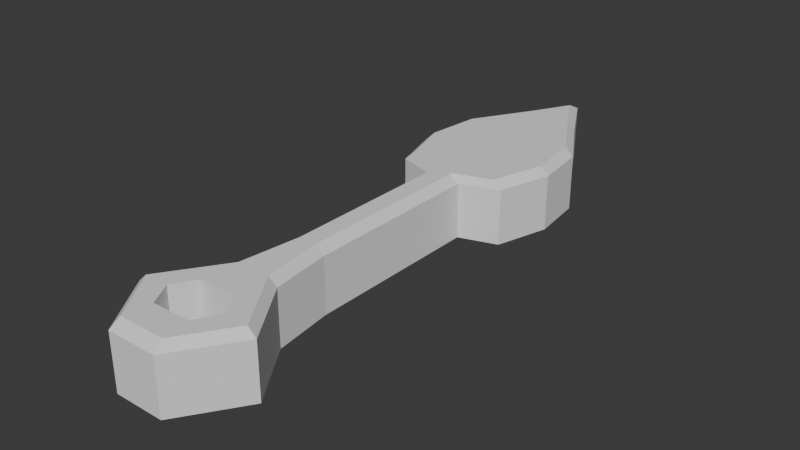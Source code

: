 # Source: ClockHand.blend  (saved by Blender 4.0.36; exported with 4.5.12 LTS)
import bpy
from mathutils import Matrix  # noqa: F401  (used for matrix-valued properties, if any)

bpy.ops.wm.read_factory_settings(use_empty=True)
scene = bpy.context.scene
scene.name = 'Scene'

# ---- collections
col_collection = bpy.data.collections.new('Collection'); scene.collection.children.link(col_collection)

# ---- world
world_world = bpy.data.worlds.new('World'); scene.world = world_world
world_world.use_nodes = True; world_world.node_tree.nodes.clear()
_N = world_world.node_tree.nodes; _L = world_world.node_tree.links
n0 = _N.new('ShaderNodeOutputWorld'); n0.name = 'World Output'; n0.location = (300, 300)
n1 = _N.new('ShaderNodeBackground'); n1.name = 'Background'; n1.location = (10, 300)
n1.inputs[0].default_value = (0.05088, 0.05088, 0.05088, 1.0)
_L.new(n1.outputs[0], n0.inputs[0])
n0.is_active_output = True
world_world.color = (0.05088, 0.05088, 0.05088)
world_world.use_sun_shadow = False
world_world.sun_shadow_jitter_overblur = 0.0

# ---- meshes
me_cube_001 = bpy.data.meshes.new('Cube.001')
me_cube_001.from_pydata([(-0.07123, -0.7707, 0.1179), (-0.07123, -0.7707, -0.1179), (-0.1094, 1.092, -0.1179), (0.07123, -0.7707, 0.1179), (0.07123, -0.7707, -0.1179), (0.1094, 1.092, -0.1179), (-0.07123, -0.6013, 0.1179), (-0.1179, -0.686, 0.1179), (-0.1179, -0.686, -0.1179), (-0.07123, -0.6013, -0.1179), (-0.06524, -0.2416, -0.1179), (-0.06524, -0.01934, -0.1179), (-0.06524, 0.2029, -0.1179), (-0.06524, 0.4251, -0.1179), (-0.2073, 0.4713, -0.1179), (-0.242, 0.8696, -0.1179), (0.1179, -0.686, 0.1179), (0.07123, -0.6013, 0.1179), (0.242, 0.8696, -0.1179), (0.2073, 0.4713, -0.1179), (0.06524, 0.4251, -0.1179), (0.06524, 0.2029, -0.1179), (0.06524, -0.01934, -0.1179), (0.06524, -0.2416, -0.1179), (0.07123, -0.6013, -0.1179), (0.1179, -0.686, -0.1179), (0.242, -0.686, -0.1179), (0.09263, -0.9082, -0.1179), (-0.09263, -0.9082, -0.1179), (-0.242, -0.686, -0.1179), (-0.09263, -0.4638, -0.1179), (0.09263, -0.4638, -0.1179), (-0.2658, 0.6704, -0.1179), (0.2658, 0.6704, -0.1179), (9.946e-10, 1.292, -0.1179), (-0.1094, 1.092, 0.08814), (-0.07662, 1.092, 0.1179), (0.07662, 1.092, 0.1179), (0.1094, 1.092, 0.08814), (-0.2093, 0.8696, 0.1179), (-0.242, 0.8696, 0.08814), (-0.1746, 0.4713, 0.1179), (-0.2073, 0.4713, 0.08814), (-0.03382, 0.4251, 0.1179), (-0.06524, 0.4251, 0.08814), (-0.03412, 0.2029, 0.1179), (-0.06524, 0.2029, 0.08814), (-0.03431, -0.01934, 0.1179), (-0.06524, -0.01934, 0.08814), (-0.03441, -0.2416, 0.1179), (-0.06524, -0.2416, 0.08814), (0.03441, -0.2416, 0.1179), (0.06524, -0.2416, 0.08814), (0.03431, -0.01934, 0.1179), (0.06524, -0.01934, 0.08814), (0.03412, 0.2029, 0.1179), (0.06524, 0.2029, 0.08814), (0.03382, 0.4251, 0.1179), (0.06524, 0.4251, 0.08814), (0.1746, 0.4713, 0.1179), (0.2073, 0.4713, 0.08814), (0.242, 0.8696, 0.08814), (0.2093, 0.8696, 0.1179), (-0.242, -0.686, 0.08814), (-0.2098, -0.686, 0.1179), (-0.08665, -0.8698, 0.1179), (-0.09263, -0.9082, 0.08814), (0.08665, -0.8698, 0.1179), (0.09263, -0.9082, 0.08814), (-0.06218, -0.4666, 0.1179), (-0.09263, -0.4638, 0.08814), (0.2098, -0.686, 0.1179), (0.242, -0.686, 0.08814), (0.06218, -0.4666, 0.1179), (0.09263, -0.4638, 0.08814), (-0.2658, 0.6704, 0.08814), (-0.2332, 0.6704, 0.1179), (0.2658, 0.6704, 0.08814), (0.2332, 0.6704, 0.1179), (1.863e-09, 1.232, 0.1179), (9.946e-10, 1.292, 0.08814)], [], [(37, 79, 36), (36, 39, 62, 37), (3, 67, 71, 16), (0, 65, 67, 3), (24, 17, 6, 9), (25, 16, 17, 24), (5, 18, 15, 2), (33, 19, 14, 32), (19, 20, 13, 14), (20, 21, 12, 13), (21, 22, 11, 12), (22, 23, 10, 11), (23, 31, 30, 10), (4, 3, 16, 25), (40, 35, 2, 15), (44, 42, 14, 13), (46, 44, 13, 12), (48, 46, 12, 11), (50, 48, 11, 10), (70, 50, 10, 30), (52, 74, 31, 23), (1, 0, 3, 4), (39, 76, 78, 62), (61, 77, 33, 18), (77, 60, 19, 33), (60, 58, 20, 19), (58, 56, 21, 20), (56, 54, 22, 21), (54, 52, 23, 22), (6, 69, 64, 7), (68, 66, 28, 27), (49, 69, 73, 51), (47, 49, 51, 53), (45, 47, 53, 55), (43, 45, 55, 57), (41, 43, 57, 59), (42, 75, 32, 14), (66, 63, 29, 28), (25, 26, 27, 4), (72, 68, 27, 26), (4, 27, 28, 1), (63, 70, 30, 29), (1, 28, 29, 8), (8, 29, 30, 9), (17, 73, 69, 6), (74, 72, 26, 31), (24, 31, 26, 25), (9, 30, 31, 24), (16, 71, 73, 17), (9, 6, 7, 8), (8, 7, 0, 1), (76, 41, 59, 78), (7, 64, 65, 0), (75, 40, 15, 32), (18, 33, 32, 15), (38, 61, 18, 5), (5, 34, 80, 38), (2, 34, 5), (64, 63, 66, 65), (62, 61, 38, 37), (65, 66, 68, 67), (36, 35, 40, 39), (76, 75, 42, 41), (41, 42, 44, 43), (43, 44, 46, 45), (45, 46, 48, 47), (47, 48, 50, 49), (49, 50, 70, 69), (69, 70, 63, 64), (67, 68, 72, 71), (71, 72, 74, 73), (73, 74, 52, 51), (51, 52, 54, 53), (53, 54, 56, 55), (55, 56, 58, 57), (57, 58, 60, 59), (78, 77, 61, 62), (39, 40, 75, 76), (59, 60, 77, 78), (79, 80, 35, 36), (37, 38, 80, 79), (35, 80, 34, 2)])
_uv = me_cube_001.uv_layers.new(name='UVMap')
_uv.uv.foreach_set('vector', [0.3375, 0.5, 0.3375, 0.5, 0.1625, 0.5, 0.1625, 0.5, 0.1419, 0.5278, 0.3581, 0.5278, 0.3375, 0.5, 0.3186, 0.7328, 0.3593, 0.7452, 0.3618, 0.7222, 0.3243, 0.7222, 0.1814, 0.7328, 0.1407, 0.7452, 0.3593, 0.7452, 0.3186, 0.7328, 0.6814, 0.7116, 0.3186, 0.7116, 0.1814, 0.7116, 0.8186, 0.7116, 0.6757, 0.7222, 0.3243, 0.7222, 0.3186, 0.7116, 0.6814, 0.7116, 0.625, 0.5, 0.625, 0.5278, 0.875, 0.5278, 0.875, 0.5, 0.625, 0.5417, 0.625, 0.5556, 0.875, 0.5556, 0.875, 0.5417, 0.625, 0.5556, 0.625, 0.5833, 0.875, 0.5833, 0.875, 0.5556, 0.625, 0.5833, 0.625, 0.6111, 0.875, 0.6111, 0.875, 0.5833, 0.625, 0.6111, 0.625, 0.6389, 0.875, 0.6389, 0.875, 0.6111, 0.625, 0.6389, 0.625, 0.6667, 0.875, 0.6667, 0.875, 0.6389, 0.625, 0.6667, 0.625, 0.6944, 0.875, 0.6944, 0.875, 0.6667, 0.6814, 0.7328, 0.3186, 0.7328, 0.3243, 0.7222, 0.6757, 0.7222, 0.4066, 0.2222, 0.4066, 0.25, 0.625, 0.25, 0.625, 0.2222, 0.4066, 0.1667, 0.4066, 0.1944, 0.625, 0.1944, 0.625, 0.1667, 0.4066, 0.1389, 0.4066, 0.1667, 0.625, 0.1667, 0.625, 0.1389, 0.4066, 0.1111, 0.4066, 0.1389, 0.625, 0.1389, 0.625, 0.1111, 0.4066, 0.08333, 0.4066, 0.1111, 0.625, 0.1111, 0.625, 0.08333, 0.4066, 0.05556, 0.4066, 0.08333, 0.625, 0.08333, 0.625, 0.05556, 0.4066, 0.6667, 0.4066, 0.6944, 0.625, 0.6944, 0.625, 0.6667, 0.8186, 0.7328, 0.1814, 0.7328, 0.3186, 0.7328, 0.6814, 0.7328, 0.1419, 0.5278, 0.1403, 0.5417, 0.3597, 0.5417, 0.3581, 0.5278, 0.4066, 0.5278, 0.4066, 0.5417, 0.625, 0.5417, 0.625, 0.5278, 0.4066, 0.5417, 0.4066, 0.5556, 0.625, 0.5556, 0.625, 0.5417, 0.4066, 0.5556, 0.4066, 0.5833, 0.625, 0.5833, 0.625, 0.5556, 0.4066, 0.5833, 0.4066, 0.6111, 0.625, 0.6111, 0.625, 0.5833, 0.4066, 0.6111, 0.4066, 0.6389, 0.625, 0.6389, 0.625, 0.6111, 0.4066, 0.6389, 0.4066, 0.6667, 0.625, 0.6667, 0.625, 0.6389, 0.1814, 0.7116, 0.1418, 0.6948, 0.1382, 0.7222, 0.1757, 0.7222, 0.4066, 0.75, 0.4066, 1.0, 0.625, 1.0, 0.625, 0.75, 0.1841, 0.6667, 0.1662, 0.6948, 0.3338, 0.6948, 0.3159, 0.6667, 0.1843, 0.6389, 0.1841, 0.6667, 0.3159, 0.6667, 0.3157, 0.6389, 0.1846, 0.6111, 0.1843, 0.6389, 0.3157, 0.6389, 0.3154, 0.6111, 0.1852, 0.5833, 0.1846, 0.6111, 0.3154, 0.6111, 0.3148, 0.5833, 0.1447, 0.5556, 0.1852, 0.5833, 0.3148, 0.5833, 0.3553, 0.5556, 0.4066, 0.1944, 0.4066, 0.2083, 0.625, 0.2083, 0.625, 0.1944, 0.4066, 0.0, 0.4066, 0.02778, 0.625, 0.02778, 0.625, 0.0, 0.6757, 0.7222, 0.625, 0.7222, 0.625, 0.75, 0.6814, 0.7328, 0.4066, 0.7222, 0.4066, 0.75, 0.625, 0.75, 0.625, 0.7222, 0.6814, 0.7328, 0.625, 0.75, 0.875, 0.75, 0.8186, 0.7328, 0.4066, 0.02778, 0.4066, 0.05556, 0.625, 0.05556, 0.625, 0.02778, 0.8186, 0.7328, 0.875, 0.75, 0.875, 0.7222, 0.8243, 0.7222, 0.8243, 0.7222, 0.875, 0.7222, 0.875, 0.6944, 0.8186, 0.7116, 0.3186, 0.7116, 0.3337, 0.6948, 0.1663, 0.6948, 0.1814, 0.7116, 0.4066, 0.6944, 0.4066, 0.7222, 0.625, 0.7222, 0.625, 0.6944, 0.6814, 0.7116, 0.625, 0.6944, 0.625, 0.7222, 0.6757, 0.7222, 0.8186, 0.7116, 0.875, 0.6944, 0.625, 0.6944, 0.6814, 0.7116, 0.3243, 0.7222, 0.3618, 0.7222, 0.3582, 0.6948, 0.3186, 0.7116, 0.8186, 0.7116, 0.1814, 0.7116, 0.1757, 0.7222, 0.8243, 0.7222, 0.8243, 0.7222, 0.1757, 0.7222, 0.1814, 0.7328, 0.8186, 0.7328, 0.1403, 0.5417, 0.1447, 0.5556, 0.3553, 0.5556, 0.3597, 0.5417, 0.1757, 0.7222, 0.1382, 0.7222, 0.1407, 0.7452, 0.1814, 0.7328, 0.4066, 0.2083, 0.4066, 0.2222, 0.625, 0.2222, 0.625, 0.2083, 0.625, 0.5278, 0.625, 0.5417, 0.875, 0.5417, 0.875, 0.5278, 0.4066, 0.5, 0.4066, 0.5278, 0.625, 0.5278, 0.625, 0.5, 0.625, 0.5, 0.625, 0.5, 0.4066, 0.5, 0.4066, 0.5, 0.875, 0.5, 0.875, 0.5, 0.625, 0.5, 0.1382, 0.7222, 0.125, 0.7222, 0.125, 0.75, 0.1407, 0.7452, 0.3581, 0.5278, 0.4066, 0.5278, 0.4066, 0.5, 0.3375, 0.5, 0.375, 0.9919, 0.4066, 1.0, 0.4066, 0.75, 0.375, 0.7581, 0.1625, 0.5, 0.125, 0.5, 0.125, 0.5278, 0.1419, 0.5278, 0.1403, 0.5417, 0.125, 0.5417, 0.125, 0.5556, 0.1447, 0.5556, 0.1447, 0.5556, 0.125, 0.5556, 0.125, 0.5833, 0.1852, 0.5833, 0.1852, 0.5833, 0.125, 0.5833, 0.125, 0.6111, 0.1846, 0.6111, 0.1846, 0.6111, 0.125, 0.6111, 0.125, 0.6389, 0.1843, 0.6389, 0.1843, 0.6389, 0.125, 0.6389, 0.125, 0.6667, 0.1841, 0.6667, 0.1841, 0.6667, 0.125, 0.6667, 0.125, 0.6944, 0.1662, 0.6948, 0.1418, 0.6948, 0.125, 0.6944, 0.125, 0.7222, 0.1382, 0.7222, 0.3593, 0.7452, 0.4066, 0.75, 0.4066, 0.7222, 0.3618, 0.7222, 0.3618, 0.7222, 0.4066, 0.7222, 0.4066, 0.6944, 0.3582, 0.6948, 0.3338, 0.6948, 0.4066, 0.6944, 0.4066, 0.6667, 0.3159, 0.6667, 0.3159, 0.6667, 0.4066, 0.6667, 0.4066, 0.6389, 0.3157, 0.6389, 0.3157, 0.6389, 0.4066, 0.6389, 0.4066, 0.6111, 0.3154, 0.6111, 0.3154, 0.6111, 0.4066, 0.6111, 0.4066, 0.5833, 0.3148, 0.5833, 0.3148, 0.5833, 0.4066, 0.5833, 0.4066, 0.5556, 0.3553, 0.5556, 0.3597, 0.5417, 0.4066, 0.5417, 0.4066, 0.5278, 0.3581, 0.5278, 0.1419, 0.5278, 0.125, 0.5278, 0.125, 0.5417, 0.1403, 0.5417, 0.3553, 0.5556, 0.4066, 0.5556, 0.4066, 0.5417, 0.3597, 0.5417, 0.3375, 0.5, 0.375, 0.5, 0.125, 0.5, 0.1625, 0.5, 0.3375, 0.5, 0.4066, 0.5, 0.4066, 0.5, 0.3375, 0.5, 0.4066, 0.25, 0.4066, 0.25, 0.625, 0.25, 0.625, 0.25])
me_cube_001.update()

# ---- objects
ob_cube = bpy.data.objects.new('Cube', me_cube_001)

# ---- transforms, parenting, visibility, modifiers, constraints
ob_cube.location = (0.0, 0.0, 0.0)

# ---- collection membership
col_collection.objects.link(ob_cube)

# ---- scene / render settings (as saved in the file)
scene.frame_start = 1; scene.frame_end = 250; scene.frame_set(1)
scene.render.engine = 'BLENDER_EEVEE_NEXT'
scene.cycles.sampling_pattern = 'TABULATED_SOBOL'
bpy.context.view_layer.update()

# ---- added for rendering (the .blend has no active camera and no usable light): camera, sun
cam_auto = bpy.data.cameras.new('AutoCamera')
cam_auto.lens = 50.0
cam_auto.sensor_width = 36.0
cam_auto.clip_end = 1000.0
ob_auto_camera = bpy.data.objects.new('AutoCamera', cam_auto)
scene.collection.objects.link(ob_auto_camera)
ob_auto_camera.location = (2.10541, -2.33471, 1.68433)
ob_auto_camera.rotation_euler = (1.09748, -7.21219e-08, 0.694738)
scene.camera = ob_auto_camera
light_auto_sun = bpy.data.lights.new('AutoSun', 'SUN')
light_auto_sun.energy = 3.0
light_auto_sun.angle = 0.0523599
ob_auto_sun = bpy.data.objects.new('AutoSun', light_auto_sun)
scene.collection.objects.link(ob_auto_sun)
ob_auto_sun.rotation_euler = (0.872665, 0.174533, 0.523599)
bpy.context.view_layer.update()
